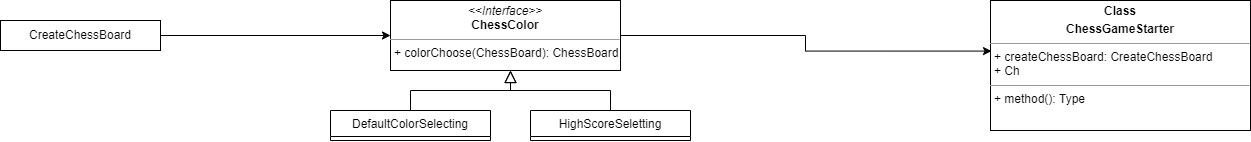

The diagram above was exported from draw.io. Its source (the exported page's mxGraphModel, read from the mxfile embedded in the PNG):
<mxGraphModel dx="1571" dy="960" grid="1" gridSize="10" guides="1" tooltips="1" connect="1" arrows="1" fold="1" page="1" pageScale="1" pageWidth="827" pageHeight="1169" math="0" shadow="0">
  <root>
    <mxCell id="WIyWlLk6GJQsqaUBKTNV-0" />
    <mxCell id="WIyWlLk6GJQsqaUBKTNV-1" parent="WIyWlLk6GJQsqaUBKTNV-0" />
    <mxCell id="zkfFHV4jXpPFQw0GAbJ--6" value="DefaultColorSelecting" style="swimlane;fontStyle=0;align=center;verticalAlign=top;childLayout=stackLayout;horizontal=1;startSize=26;horizontalStack=0;resizeParent=1;resizeLast=0;collapsible=1;marginBottom=0;rounded=0;shadow=0;strokeWidth=1;" parent="WIyWlLk6GJQsqaUBKTNV-1" vertex="1">
      <mxGeometry x="180" y="400" width="160" height="30" as="geometry">
        <mxRectangle x="130" y="380" width="160" height="26" as="alternateBounds" />
      </mxGeometry>
    </mxCell>
    <mxCell id="zkfFHV4jXpPFQw0GAbJ--12" value="" style="endArrow=block;endSize=10;endFill=0;shadow=0;strokeWidth=1;rounded=0;edgeStyle=elbowEdgeStyle;elbow=vertical;" parent="WIyWlLk6GJQsqaUBKTNV-1" source="zkfFHV4jXpPFQw0GAbJ--6" edge="1">
      <mxGeometry width="160" relative="1" as="geometry">
        <mxPoint x="260" y="313" as="sourcePoint" />
        <mxPoint x="360" y="360" as="targetPoint" />
      </mxGeometry>
    </mxCell>
    <mxCell id="zkfFHV4jXpPFQw0GAbJ--13" value="HighScoreSeletting" style="swimlane;fontStyle=0;align=center;verticalAlign=top;childLayout=stackLayout;horizontal=1;startSize=26;horizontalStack=0;resizeParent=1;resizeLast=0;collapsible=1;marginBottom=0;rounded=0;shadow=0;strokeWidth=1;" parent="WIyWlLk6GJQsqaUBKTNV-1" vertex="1">
      <mxGeometry x="380" y="400" width="160" height="30" as="geometry">
        <mxRectangle x="340" y="380" width="170" height="26" as="alternateBounds" />
      </mxGeometry>
    </mxCell>
    <mxCell id="zkfFHV4jXpPFQw0GAbJ--16" value="" style="endArrow=block;endSize=10;endFill=0;shadow=0;strokeWidth=1;rounded=0;edgeStyle=elbowEdgeStyle;elbow=vertical;" parent="WIyWlLk6GJQsqaUBKTNV-1" source="zkfFHV4jXpPFQw0GAbJ--13" edge="1">
      <mxGeometry width="160" relative="1" as="geometry">
        <mxPoint x="270" y="483" as="sourcePoint" />
        <mxPoint x="360" y="360" as="targetPoint" />
      </mxGeometry>
    </mxCell>
    <mxCell id="rPRZUeSnXljIGqsP2n9d-44" style="edgeStyle=orthogonalEdgeStyle;rounded=0;orthogonalLoop=1;jettySize=auto;html=1;entryX=0;entryY=0.5;entryDx=0;entryDy=0;" edge="1" parent="WIyWlLk6GJQsqaUBKTNV-1" source="rPRZUeSnXljIGqsP2n9d-8" target="rPRZUeSnXljIGqsP2n9d-40">
      <mxGeometry relative="1" as="geometry" />
    </mxCell>
    <mxCell id="rPRZUeSnXljIGqsP2n9d-8" value="CreateChessBoard" style="rounded=0;whiteSpace=wrap;html=1;" vertex="1" parent="WIyWlLk6GJQsqaUBKTNV-1">
      <mxGeometry x="-150" y="310" width="160" height="30" as="geometry" />
    </mxCell>
    <mxCell id="rPRZUeSnXljIGqsP2n9d-51" style="edgeStyle=orthogonalEdgeStyle;rounded=0;orthogonalLoop=1;jettySize=auto;html=1;exitX=1;exitY=0.5;exitDx=0;exitDy=0;entryX=0.004;entryY=0.389;entryDx=0;entryDy=0;entryPerimeter=0;" edge="1" parent="WIyWlLk6GJQsqaUBKTNV-1" source="rPRZUeSnXljIGqsP2n9d-40" target="rPRZUeSnXljIGqsP2n9d-50">
      <mxGeometry relative="1" as="geometry" />
    </mxCell>
    <mxCell id="rPRZUeSnXljIGqsP2n9d-40" value="&lt;p style=&quot;margin: 0px ; margin-top: 4px ; text-align: center&quot;&gt;&lt;i&gt;&amp;lt;&amp;lt;Interface&amp;gt;&amp;gt;&lt;/i&gt;&lt;br&gt;&lt;b&gt;ChessColor&lt;/b&gt;&lt;/p&gt;&lt;hr size=&quot;1&quot;&gt;&lt;p style=&quot;margin: 0px ; margin-left: 4px&quot;&gt;+ colorChoose(ChessBoard): ChessBoard&lt;br&gt;&lt;/p&gt;" style="verticalAlign=top;align=left;overflow=fill;fontSize=12;fontFamily=Helvetica;html=1;" vertex="1" parent="WIyWlLk6GJQsqaUBKTNV-1">
      <mxGeometry x="240" y="290" width="230" height="70" as="geometry" />
    </mxCell>
    <mxCell id="rPRZUeSnXljIGqsP2n9d-50" value="&lt;p style=&quot;margin: 0px ; margin-top: 4px ; text-align: center&quot;&gt;&lt;b&gt;Class&lt;/b&gt;&lt;/p&gt;&lt;p style=&quot;margin: 0px ; margin-top: 4px ; text-align: center&quot;&gt;&lt;b&gt;ChessGameStarter&lt;/b&gt;&lt;/p&gt;&lt;hr size=&quot;1&quot;&gt;&lt;p style=&quot;margin: 0px ; margin-left: 4px&quot;&gt;+ createChessBoard: CreateChessBoard&lt;/p&gt;&lt;p style=&quot;margin: 0px ; margin-left: 4px&quot;&gt;+ Ch&lt;/p&gt;&lt;hr size=&quot;1&quot;&gt;&lt;p style=&quot;margin: 0px ; margin-left: 4px&quot;&gt;+ method(): Type&lt;/p&gt;" style="verticalAlign=top;align=left;overflow=fill;fontSize=12;fontFamily=Helvetica;html=1;" vertex="1" parent="WIyWlLk6GJQsqaUBKTNV-1">
      <mxGeometry x="840" y="290" width="260" height="130" as="geometry" />
    </mxCell>
  </root>
</mxGraphModel>